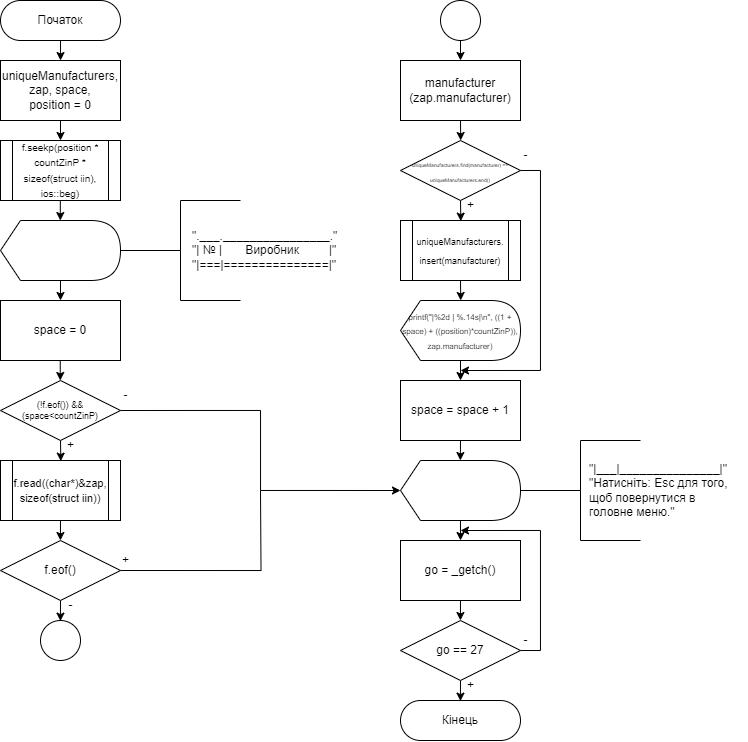

The diagram above was exported from draw.io. Its source (the exported page's mxGraphModel, read from the mxfile embedded in the PNG):
<mxGraphModel dx="989" dy="527" grid="1" gridSize="10" guides="1" tooltips="1" connect="1" arrows="1" fold="1" page="1" pageScale="1" pageWidth="827" pageHeight="1169" math="0" shadow="0">
  <root>
    <mxCell id="WIyWlLk6GJQsqaUBKTNV-0" />
    <mxCell id="WIyWlLk6GJQsqaUBKTNV-1" parent="WIyWlLk6GJQsqaUBKTNV-0" />
    <mxCell id="lvxgEwOVXUfU-78AEFAM-0" value="" style="edgeStyle=orthogonalEdgeStyle;rounded=0;orthogonalLoop=1;jettySize=auto;html=1;" edge="1" parent="WIyWlLk6GJQsqaUBKTNV-1" source="lvxgEwOVXUfU-78AEFAM-1">
      <mxGeometry relative="1" as="geometry">
        <mxPoint x="140" y="100" as="targetPoint" />
      </mxGeometry>
    </mxCell>
    <mxCell id="lvxgEwOVXUfU-78AEFAM-1" value="Початок" style="rounded=1;whiteSpace=wrap;html=1;fontSize=12;glass=0;strokeWidth=1;shadow=0;arcSize=50;" vertex="1" parent="WIyWlLk6GJQsqaUBKTNV-1">
      <mxGeometry x="80" y="40" width="120" height="40" as="geometry" />
    </mxCell>
    <mxCell id="lvxgEwOVXUfU-78AEFAM-2" value="uniqueManufacturers,&lt;br&gt;zap,&amp;nbsp;space,&lt;br&gt;position = 0" style="rounded=0;whiteSpace=wrap;html=1;" vertex="1" parent="WIyWlLk6GJQsqaUBKTNV-1">
      <mxGeometry x="80" y="100" width="120" height="60" as="geometry" />
    </mxCell>
    <mxCell id="lvxgEwOVXUfU-78AEFAM-3" style="edgeStyle=orthogonalEdgeStyle;rounded=0;orthogonalLoop=1;jettySize=auto;html=1;exitX=0.5;exitY=1;exitDx=0;exitDy=0;" edge="1" parent="WIyWlLk6GJQsqaUBKTNV-1" source="lvxgEwOVXUfU-78AEFAM-2">
      <mxGeometry relative="1" as="geometry">
        <mxPoint x="135" y="170.03" as="sourcePoint" />
        <mxPoint x="140" y="180" as="targetPoint" />
        <Array as="points" />
      </mxGeometry>
    </mxCell>
    <mxCell id="lvxgEwOVXUfU-78AEFAM-4" value="&lt;p style=&quot;line-height: 120%;&quot; class=&quot;MsoNormal&quot;&gt;&lt;span style=&quot;background-color: initial;&quot;&gt;&lt;font style=&quot;font-size: 10px;&quot;&gt;f.seekp(position * countZinP * sizeof(struct iin), ios::beg)&lt;/font&gt;&lt;/span&gt;&lt;/p&gt;" style="shape=process;whiteSpace=wrap;html=1;backgroundOutline=1;" vertex="1" parent="WIyWlLk6GJQsqaUBKTNV-1">
      <mxGeometry x="80" y="180" width="120" height="60" as="geometry" />
    </mxCell>
    <mxCell id="lvxgEwOVXUfU-78AEFAM-5" value="" style="edgeStyle=orthogonalEdgeStyle;rounded=0;orthogonalLoop=1;jettySize=auto;html=1;" edge="1" parent="WIyWlLk6GJQsqaUBKTNV-1">
      <mxGeometry relative="1" as="geometry">
        <mxPoint x="139.81" y="240" as="sourcePoint" />
        <mxPoint x="139.81" y="260.03" as="targetPoint" />
      </mxGeometry>
    </mxCell>
    <mxCell id="lvxgEwOVXUfU-78AEFAM-6" style="edgeStyle=orthogonalEdgeStyle;rounded=0;orthogonalLoop=1;jettySize=auto;html=1;exitX=0.5;exitY=1;exitDx=0;exitDy=0;" edge="1" parent="WIyWlLk6GJQsqaUBKTNV-1">
      <mxGeometry relative="1" as="geometry">
        <mxPoint x="140" y="320" as="sourcePoint" />
        <mxPoint x="140" y="340" as="targetPoint" />
      </mxGeometry>
    </mxCell>
    <mxCell id="lvxgEwOVXUfU-78AEFAM-7" value="" style="shape=display;whiteSpace=wrap;html=1;size=0.16666666666666666;" vertex="1" parent="WIyWlLk6GJQsqaUBKTNV-1">
      <mxGeometry x="80" y="260" width="120" height="60" as="geometry" />
    </mxCell>
    <mxCell id="lvxgEwOVXUfU-78AEFAM-8" value="&lt;p class=&quot;MsoNormal&quot;&gt;&lt;br&gt;&lt;/p&gt;" style="strokeWidth=1;html=1;shape=mxgraph.flowchart.annotation_2;align=left;labelPosition=right;pointerEvents=1;" vertex="1" parent="WIyWlLk6GJQsqaUBKTNV-1">
      <mxGeometry x="200" y="239.99999999999997" width="120" height="100" as="geometry" />
    </mxCell>
    <mxCell id="lvxgEwOVXUfU-78AEFAM-9" value="&quot;.___.________________.&quot;&lt;br&gt;&quot;| № |&amp;nbsp; &amp;nbsp; &amp;nbsp; &amp;nbsp;Виробник&amp;nbsp; &amp;nbsp; &amp;nbsp; &amp;nbsp; &amp;nbsp;|&quot;&lt;br&gt;&quot;|===|===============|&quot;" style="text;html=1;align=left;verticalAlign=middle;resizable=0;points=[];autosize=1;strokeColor=none;fillColor=none;" vertex="1" parent="WIyWlLk6GJQsqaUBKTNV-1">
      <mxGeometry x="270" y="260" width="170" height="60" as="geometry" />
    </mxCell>
    <mxCell id="lvxgEwOVXUfU-78AEFAM-10" value="space = 0" style="rounded=0;whiteSpace=wrap;html=1;" vertex="1" parent="WIyWlLk6GJQsqaUBKTNV-1">
      <mxGeometry x="80" y="340" width="120" height="60" as="geometry" />
    </mxCell>
    <mxCell id="lvxgEwOVXUfU-78AEFAM-11" style="edgeStyle=orthogonalEdgeStyle;rounded=0;orthogonalLoop=1;jettySize=auto;html=1;" edge="1" parent="WIyWlLk6GJQsqaUBKTNV-1">
      <mxGeometry relative="1" as="geometry">
        <mxPoint x="139.75" y="400" as="sourcePoint" />
        <mxPoint x="139.75" y="420" as="targetPoint" />
      </mxGeometry>
    </mxCell>
    <mxCell id="lvxgEwOVXUfU-78AEFAM-12" style="edgeStyle=orthogonalEdgeStyle;rounded=0;orthogonalLoop=1;jettySize=auto;html=1;exitX=0.5;exitY=1;exitDx=0;exitDy=0;entryX=0.177;entryY=1.021;entryDx=0;entryDy=0;entryPerimeter=0;" edge="1" parent="WIyWlLk6GJQsqaUBKTNV-1" source="lvxgEwOVXUfU-78AEFAM-13" target="lvxgEwOVXUfU-78AEFAM-14">
      <mxGeometry relative="1" as="geometry">
        <mxPoint x="140" y="510" as="targetPoint" />
      </mxGeometry>
    </mxCell>
    <mxCell id="lvxgEwOVXUfU-78AEFAM-52" style="edgeStyle=orthogonalEdgeStyle;rounded=0;orthogonalLoop=1;jettySize=auto;html=1;exitX=1;exitY=0.5;exitDx=0;exitDy=0;entryX=0;entryY=0.5;entryDx=0;entryDy=0;entryPerimeter=0;" edge="1" parent="WIyWlLk6GJQsqaUBKTNV-1" source="lvxgEwOVXUfU-78AEFAM-13" target="lvxgEwOVXUfU-78AEFAM-40">
      <mxGeometry relative="1" as="geometry" />
    </mxCell>
    <mxCell id="lvxgEwOVXUfU-78AEFAM-13" value="&lt;p style=&quot;margin: 0cm 0cm 0.0001pt; font-size: 9px;&quot;&gt;&lt;font style=&quot;font-size: 9px;&quot;&gt;(!f.eof()) &amp;amp;&amp;amp; &lt;/font&gt;&lt;/p&gt;&lt;p style=&quot;margin: 0cm 0cm 0.0001pt; font-size: 9px;&quot;&gt;&lt;span style=&quot;&quot; lang=&quot;UK&quot;&gt;&lt;font style=&quot;font-size: 9px;&quot;&gt;(space&amp;lt;countZinP)&lt;/font&gt;&lt;/span&gt;&lt;/p&gt;" style="rhombus;whiteSpace=wrap;html=1;" vertex="1" parent="WIyWlLk6GJQsqaUBKTNV-1">
      <mxGeometry x="80" y="420" width="120" height="60" as="geometry" />
    </mxCell>
    <mxCell id="lvxgEwOVXUfU-78AEFAM-14" value="+" style="text;html=1;align=center;verticalAlign=middle;resizable=0;points=[];autosize=1;strokeColor=none;fillColor=none;" vertex="1" parent="WIyWlLk6GJQsqaUBKTNV-1">
      <mxGeometry x="135" y="470" width="30" height="30" as="geometry" />
    </mxCell>
    <mxCell id="lvxgEwOVXUfU-78AEFAM-15" value="-" style="text;html=1;align=center;verticalAlign=middle;resizable=0;points=[];autosize=1;strokeColor=none;fillColor=none;" vertex="1" parent="WIyWlLk6GJQsqaUBKTNV-1">
      <mxGeometry x="190" y="420" width="30" height="30" as="geometry" />
    </mxCell>
    <mxCell id="lvxgEwOVXUfU-78AEFAM-27" style="edgeStyle=orthogonalEdgeStyle;rounded=0;orthogonalLoop=1;jettySize=auto;html=1;exitX=0.5;exitY=1;exitDx=0;exitDy=0;" edge="1" parent="WIyWlLk6GJQsqaUBKTNV-1" source="lvxgEwOVXUfU-78AEFAM-16">
      <mxGeometry relative="1" as="geometry">
        <mxPoint x="139.9230769230769" y="580" as="targetPoint" />
      </mxGeometry>
    </mxCell>
    <mxCell id="lvxgEwOVXUfU-78AEFAM-16" value="&lt;p style=&quot;line-height: 120%;&quot; class=&quot;MsoNormal&quot;&gt;&lt;font style=&quot;font-size: 11px;&quot;&gt;f.read((char*)&amp;amp;zap, sizeof(struct iin))&lt;/font&gt;&lt;br&gt;&lt;/p&gt;" style="shape=process;whiteSpace=wrap;html=1;backgroundOutline=1;" vertex="1" parent="WIyWlLk6GJQsqaUBKTNV-1">
      <mxGeometry x="80" y="500" width="120" height="60" as="geometry" />
    </mxCell>
    <mxCell id="lvxgEwOVXUfU-78AEFAM-18" style="edgeStyle=orthogonalEdgeStyle;rounded=0;orthogonalLoop=1;jettySize=auto;html=1;exitX=0.5;exitY=1;exitDx=0;exitDy=0;entryX=0.164;entryY=1.021;entryDx=0;entryDy=0;entryPerimeter=0;" edge="1" source="lvxgEwOVXUfU-78AEFAM-19" parent="WIyWlLk6GJQsqaUBKTNV-1" target="lvxgEwOVXUfU-78AEFAM-20">
      <mxGeometry relative="1" as="geometry">
        <mxPoint x="140" y="670" as="targetPoint" />
      </mxGeometry>
    </mxCell>
    <mxCell id="lvxgEwOVXUfU-78AEFAM-53" style="edgeStyle=orthogonalEdgeStyle;rounded=0;orthogonalLoop=1;jettySize=auto;html=1;exitX=1;exitY=0.5;exitDx=0;exitDy=0;endArrow=none;endFill=0;" edge="1" parent="WIyWlLk6GJQsqaUBKTNV-1" source="lvxgEwOVXUfU-78AEFAM-19">
      <mxGeometry relative="1" as="geometry">
        <mxPoint x="340" y="530" as="targetPoint" />
      </mxGeometry>
    </mxCell>
    <mxCell id="lvxgEwOVXUfU-78AEFAM-19" value="&lt;p style=&quot;margin: 0cm 0cm 0.0001pt;&quot;&gt;&lt;font style=&quot;font-size: 12px;&quot;&gt;f.eof()&lt;/font&gt;&lt;br&gt;&lt;/p&gt;" style="rhombus;whiteSpace=wrap;html=1;" vertex="1" parent="WIyWlLk6GJQsqaUBKTNV-1">
      <mxGeometry x="80" y="580" width="120" height="60" as="geometry" />
    </mxCell>
    <mxCell id="lvxgEwOVXUfU-78AEFAM-20" value="-" style="text;html=1;align=center;verticalAlign=middle;resizable=0;points=[];autosize=1;strokeColor=none;fillColor=none;" vertex="1" parent="WIyWlLk6GJQsqaUBKTNV-1">
      <mxGeometry x="135" y="630" width="30" height="30" as="geometry" />
    </mxCell>
    <mxCell id="lvxgEwOVXUfU-78AEFAM-21" value="+" style="text;html=1;align=center;verticalAlign=middle;resizable=0;points=[];autosize=1;strokeColor=none;fillColor=none;" vertex="1" parent="WIyWlLk6GJQsqaUBKTNV-1">
      <mxGeometry x="190" y="585" width="30" height="30" as="geometry" />
    </mxCell>
    <mxCell id="lvxgEwOVXUfU-78AEFAM-23" value="" style="ellipse;whiteSpace=wrap;html=1;aspect=fixed;" vertex="1" parent="WIyWlLk6GJQsqaUBKTNV-1">
      <mxGeometry x="120" y="660" width="40" height="40" as="geometry" />
    </mxCell>
    <mxCell id="lvxgEwOVXUfU-78AEFAM-25" style="edgeStyle=orthogonalEdgeStyle;rounded=0;orthogonalLoop=1;jettySize=auto;html=1;exitX=0.5;exitY=1;exitDx=0;exitDy=0;" edge="1" parent="WIyWlLk6GJQsqaUBKTNV-1" source="lvxgEwOVXUfU-78AEFAM-24">
      <mxGeometry relative="1" as="geometry">
        <mxPoint x="540" y="100" as="targetPoint" />
      </mxGeometry>
    </mxCell>
    <mxCell id="lvxgEwOVXUfU-78AEFAM-24" value="" style="ellipse;whiteSpace=wrap;html=1;aspect=fixed;" vertex="1" parent="WIyWlLk6GJQsqaUBKTNV-1">
      <mxGeometry x="520" y="40" width="40" height="40" as="geometry" />
    </mxCell>
    <mxCell id="lvxgEwOVXUfU-78AEFAM-29" style="edgeStyle=orthogonalEdgeStyle;rounded=0;orthogonalLoop=1;jettySize=auto;html=1;exitX=0.5;exitY=1;exitDx=0;exitDy=0;" edge="1" parent="WIyWlLk6GJQsqaUBKTNV-1" source="lvxgEwOVXUfU-78AEFAM-28">
      <mxGeometry relative="1" as="geometry">
        <mxPoint x="540.2" y="180" as="targetPoint" />
      </mxGeometry>
    </mxCell>
    <mxCell id="lvxgEwOVXUfU-78AEFAM-28" value="manufacturer&lt;br&gt;(zap.manufacturer)" style="rounded=0;whiteSpace=wrap;html=1;" vertex="1" parent="WIyWlLk6GJQsqaUBKTNV-1">
      <mxGeometry x="480" y="100" width="120" height="60" as="geometry" />
    </mxCell>
    <mxCell id="lvxgEwOVXUfU-78AEFAM-30" style="edgeStyle=orthogonalEdgeStyle;rounded=0;orthogonalLoop=1;jettySize=auto;html=1;exitX=0.5;exitY=1;exitDx=0;exitDy=0;entryX=0.177;entryY=1.021;entryDx=0;entryDy=0;entryPerimeter=0;" edge="1" source="lvxgEwOVXUfU-78AEFAM-31" target="lvxgEwOVXUfU-78AEFAM-32" parent="WIyWlLk6GJQsqaUBKTNV-1">
      <mxGeometry relative="1" as="geometry">
        <mxPoint x="540" y="270" as="targetPoint" />
      </mxGeometry>
    </mxCell>
    <mxCell id="lvxgEwOVXUfU-78AEFAM-54" style="edgeStyle=orthogonalEdgeStyle;rounded=0;orthogonalLoop=1;jettySize=auto;html=1;exitX=1;exitY=0.5;exitDx=0;exitDy=0;" edge="1" parent="WIyWlLk6GJQsqaUBKTNV-1" source="lvxgEwOVXUfU-78AEFAM-31">
      <mxGeometry relative="1" as="geometry">
        <mxPoint x="540" y="410" as="targetPoint" />
        <Array as="points">
          <mxPoint x="620" y="210" />
          <mxPoint x="620" y="410" />
        </Array>
      </mxGeometry>
    </mxCell>
    <mxCell id="lvxgEwOVXUfU-78AEFAM-31" value="&lt;p style=&quot;margin: 0cm 0cm 0.0001pt;&quot;&gt;&lt;font style=&quot;font-size: 5px;&quot;&gt;uniqueManufacturers.find(manufacturer) == uniqueManufacturers.end()&lt;/font&gt;&lt;br&gt;&lt;/p&gt;" style="rhombus;whiteSpace=wrap;html=1;" vertex="1" parent="WIyWlLk6GJQsqaUBKTNV-1">
      <mxGeometry x="480" y="180" width="120" height="60" as="geometry" />
    </mxCell>
    <mxCell id="lvxgEwOVXUfU-78AEFAM-32" value="+" style="text;html=1;align=center;verticalAlign=middle;resizable=0;points=[];autosize=1;strokeColor=none;fillColor=none;" vertex="1" parent="WIyWlLk6GJQsqaUBKTNV-1">
      <mxGeometry x="535" y="230" width="30" height="30" as="geometry" />
    </mxCell>
    <mxCell id="lvxgEwOVXUfU-78AEFAM-33" value="-" style="text;html=1;align=center;verticalAlign=middle;resizable=0;points=[];autosize=1;strokeColor=none;fillColor=none;" vertex="1" parent="WIyWlLk6GJQsqaUBKTNV-1">
      <mxGeometry x="590" y="180" width="30" height="30" as="geometry" />
    </mxCell>
    <mxCell id="lvxgEwOVXUfU-78AEFAM-35" style="edgeStyle=orthogonalEdgeStyle;rounded=0;orthogonalLoop=1;jettySize=auto;html=1;exitX=0.5;exitY=1;exitDx=0;exitDy=0;" edge="1" parent="WIyWlLk6GJQsqaUBKTNV-1" source="lvxgEwOVXUfU-78AEFAM-34">
      <mxGeometry relative="1" as="geometry">
        <mxPoint x="540.2222222222222" y="340" as="targetPoint" />
      </mxGeometry>
    </mxCell>
    <mxCell id="lvxgEwOVXUfU-78AEFAM-34" value="&lt;p style=&quot;line-height: 50%;&quot; class=&quot;MsoNormal&quot;&gt;&lt;font style=&quot;font-size: 9px;&quot;&gt;uniqueManufacturers.&lt;/font&gt;&lt;/p&gt;&lt;p style=&quot;line-height: 50%;&quot; class=&quot;MsoNormal&quot;&gt;&lt;span style=&quot;font-size: 9px; background-color: initial;&quot;&gt;insert(manufacturer)&lt;/span&gt;&lt;/p&gt;" style="shape=process;whiteSpace=wrap;html=1;backgroundOutline=1;" vertex="1" parent="WIyWlLk6GJQsqaUBKTNV-1">
      <mxGeometry x="480" y="260" width="120" height="60" as="geometry" />
    </mxCell>
    <mxCell id="lvxgEwOVXUfU-78AEFAM-36" style="edgeStyle=orthogonalEdgeStyle;rounded=0;orthogonalLoop=1;jettySize=auto;html=1;exitX=0.5;exitY=1;exitDx=0;exitDy=0;" edge="1" parent="WIyWlLk6GJQsqaUBKTNV-1">
      <mxGeometry relative="1" as="geometry">
        <mxPoint x="540" y="400" as="sourcePoint" />
        <mxPoint x="540" y="420" as="targetPoint" />
      </mxGeometry>
    </mxCell>
    <mxCell id="lvxgEwOVXUfU-78AEFAM-37" value="&lt;font style=&quot;font-size: 8px;&quot;&gt;printf(&quot;|%2d | %.14s|\n&quot;, ((1 + space) + ((position)*countZinP)), zap.manufacturer)&lt;/font&gt;" style="shape=display;whiteSpace=wrap;html=1;size=0.16666666666666666;" vertex="1" parent="WIyWlLk6GJQsqaUBKTNV-1">
      <mxGeometry x="480" y="340" width="120" height="60" as="geometry" />
    </mxCell>
    <mxCell id="lvxgEwOVXUfU-78AEFAM-39" style="edgeStyle=orthogonalEdgeStyle;rounded=0;orthogonalLoop=1;jettySize=auto;html=1;exitX=0.5;exitY=1;exitDx=0;exitDy=0;" edge="1" parent="WIyWlLk6GJQsqaUBKTNV-1" source="lvxgEwOVXUfU-78AEFAM-38">
      <mxGeometry relative="1" as="geometry">
        <mxPoint x="539.8571428571429" y="500" as="targetPoint" />
      </mxGeometry>
    </mxCell>
    <mxCell id="lvxgEwOVXUfU-78AEFAM-38" value="space = space + 1" style="rounded=0;whiteSpace=wrap;html=1;" vertex="1" parent="WIyWlLk6GJQsqaUBKTNV-1">
      <mxGeometry x="480" y="420" width="120" height="60" as="geometry" />
    </mxCell>
    <mxCell id="lvxgEwOVXUfU-78AEFAM-44" style="edgeStyle=orthogonalEdgeStyle;rounded=0;orthogonalLoop=1;jettySize=auto;html=1;exitX=0;exitY=0;exitDx=55;exitDy=60;exitPerimeter=0;entryX=0.5;entryY=0;entryDx=0;entryDy=0;" edge="1" parent="WIyWlLk6GJQsqaUBKTNV-1" source="lvxgEwOVXUfU-78AEFAM-40" target="lvxgEwOVXUfU-78AEFAM-43">
      <mxGeometry relative="1" as="geometry" />
    </mxCell>
    <mxCell id="lvxgEwOVXUfU-78AEFAM-40" value="" style="shape=display;whiteSpace=wrap;html=1;size=0.16666666666666666;" vertex="1" parent="WIyWlLk6GJQsqaUBKTNV-1">
      <mxGeometry x="480" y="500" width="120" height="60" as="geometry" />
    </mxCell>
    <mxCell id="lvxgEwOVXUfU-78AEFAM-41" value="&lt;p class=&quot;MsoNormal&quot;&gt;&lt;br&gt;&lt;/p&gt;" style="strokeWidth=1;html=1;shape=mxgraph.flowchart.annotation_2;align=left;labelPosition=right;pointerEvents=1;" vertex="1" parent="WIyWlLk6GJQsqaUBKTNV-1">
      <mxGeometry x="600" y="480" width="120" height="100" as="geometry" />
    </mxCell>
    <mxCell id="lvxgEwOVXUfU-78AEFAM-42" value="&quot;|___|_______________|&quot;&lt;br&gt;&quot;Натисніть: Esc для того, &lt;br&gt;щоб повернутися в&lt;br&gt;головне меню.&quot;" style="text;html=1;align=left;verticalAlign=middle;resizable=0;points=[];autosize=1;strokeColor=none;fillColor=none;" vertex="1" parent="WIyWlLk6GJQsqaUBKTNV-1">
      <mxGeometry x="667" y="495" width="160" height="70" as="geometry" />
    </mxCell>
    <mxCell id="lvxgEwOVXUfU-78AEFAM-43" value="go = _getch()" style="rounded=0;whiteSpace=wrap;html=1;" vertex="1" parent="WIyWlLk6GJQsqaUBKTNV-1">
      <mxGeometry x="480" y="580" width="120" height="60" as="geometry" />
    </mxCell>
    <mxCell id="lvxgEwOVXUfU-78AEFAM-46" style="edgeStyle=orthogonalEdgeStyle;rounded=0;orthogonalLoop=1;jettySize=auto;html=1;exitX=0.5;exitY=1;exitDx=0;exitDy=0;" edge="1" parent="WIyWlLk6GJQsqaUBKTNV-1">
      <mxGeometry relative="1" as="geometry">
        <mxPoint x="539.9230769230769" y="660" as="targetPoint" />
        <mxPoint x="540" y="640" as="sourcePoint" />
      </mxGeometry>
    </mxCell>
    <mxCell id="lvxgEwOVXUfU-78AEFAM-47" style="edgeStyle=orthogonalEdgeStyle;rounded=0;orthogonalLoop=1;jettySize=auto;html=1;exitX=0.5;exitY=1;exitDx=0;exitDy=0;entryX=0.164;entryY=1.021;entryDx=0;entryDy=0;entryPerimeter=0;" edge="1" source="lvxgEwOVXUfU-78AEFAM-48" target="lvxgEwOVXUfU-78AEFAM-49" parent="WIyWlLk6GJQsqaUBKTNV-1">
      <mxGeometry relative="1" as="geometry">
        <mxPoint x="540" y="750" as="targetPoint" />
      </mxGeometry>
    </mxCell>
    <mxCell id="lvxgEwOVXUfU-78AEFAM-55" style="edgeStyle=orthogonalEdgeStyle;rounded=0;orthogonalLoop=1;jettySize=auto;html=1;exitX=1;exitY=0.5;exitDx=0;exitDy=0;" edge="1" parent="WIyWlLk6GJQsqaUBKTNV-1" source="lvxgEwOVXUfU-78AEFAM-48">
      <mxGeometry relative="1" as="geometry">
        <mxPoint x="539.9999999999998" y="570" as="targetPoint" />
        <Array as="points">
          <mxPoint x="620" y="690" />
          <mxPoint x="620" y="570" />
        </Array>
      </mxGeometry>
    </mxCell>
    <mxCell id="lvxgEwOVXUfU-78AEFAM-48" value="&lt;p style=&quot;margin: 0cm 0cm 0.0001pt;&quot;&gt;&lt;font style=&quot;font-size: 12px;&quot;&gt;go == 27&lt;/font&gt;&lt;br&gt;&lt;/p&gt;" style="rhombus;whiteSpace=wrap;html=1;" vertex="1" parent="WIyWlLk6GJQsqaUBKTNV-1">
      <mxGeometry x="480" y="660" width="120" height="60" as="geometry" />
    </mxCell>
    <mxCell id="lvxgEwOVXUfU-78AEFAM-49" value="+" style="text;html=1;align=center;verticalAlign=middle;resizable=0;points=[];autosize=1;strokeColor=none;fillColor=none;" vertex="1" parent="WIyWlLk6GJQsqaUBKTNV-1">
      <mxGeometry x="535" y="710" width="30" height="30" as="geometry" />
    </mxCell>
    <mxCell id="lvxgEwOVXUfU-78AEFAM-50" value="-" style="text;html=1;align=center;verticalAlign=middle;resizable=0;points=[];autosize=1;strokeColor=none;fillColor=none;" vertex="1" parent="WIyWlLk6GJQsqaUBKTNV-1">
      <mxGeometry x="590" y="665" width="30" height="30" as="geometry" />
    </mxCell>
    <mxCell id="lvxgEwOVXUfU-78AEFAM-51" value="Кінець" style="rounded=1;whiteSpace=wrap;html=1;fontSize=12;glass=0;strokeWidth=1;shadow=0;arcSize=50;" vertex="1" parent="WIyWlLk6GJQsqaUBKTNV-1">
      <mxGeometry x="480" y="740" width="120" height="40" as="geometry" />
    </mxCell>
  </root>
</mxGraphModel>